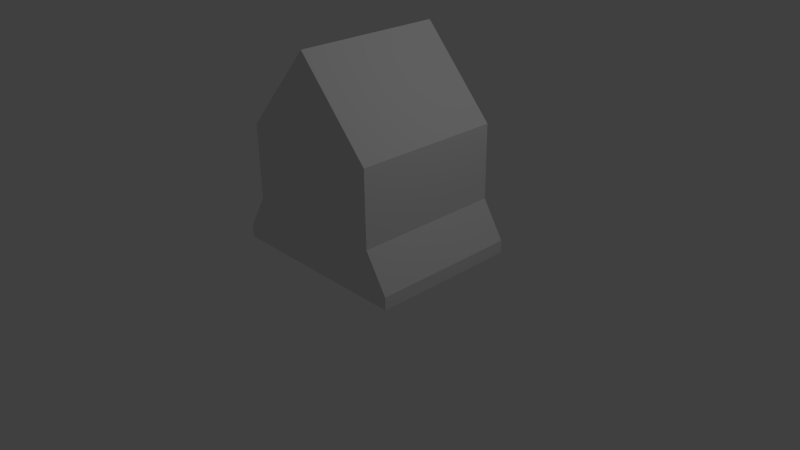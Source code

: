 # Source: Generator.blend  (saved by Blender 2.76.0; exported with 4.5.12 LTS)
import bpy
from mathutils import Matrix  # noqa: F401  (used for matrix-valued properties, if any)

bpy.ops.wm.read_factory_settings(use_empty=True)
scene = bpy.context.scene
scene.name = 'Scene'

# ---- collections
col_collection_1 = bpy.data.collections.new('Collection 1'); scene.collection.children.link(col_collection_1)

# ---- materials (node trees are filled in below, after node groups)
mat_material_001 = bpy.data.materials.new('Material.001')
mat_material_001.alpha_threshold = 0.0
mat_material_001.use_transparent_shadow = False
mat_material_001.roughness = 0.5

# ---- material node trees

# ---- world
world_world = bpy.data.worlds.new('World'); scene.world = world_world
world_world.color = (0.05088, 0.05088, 0.05088)
world_world.use_sun_shadow = False
world_world.sun_shadow_jitter_overblur = 0.0
world_world.cycles.sampling_method = 'MANUAL'
world_world.cycles.sample_map_resolution = 256

# ---- cameras
cam_camera = bpy.data.cameras.new('Camera')
cam_camera.clip_end = 100.0
cam_camera.lens = 35.0
cam_camera.sensor_width = 32.0
cam_camera.sensor_height = 18.0
cam_camera.ortho_scale = 7.314
cam_camera.dof.focus_distance = 0.0
cam_camera.dof.aperture_fstop = 128.0

# ---- lights
light_lamp = bpy.data.lights.new('Lamp', 'POINT')
light_lamp.transmission_factor = 0.0
light_lamp.cutoff_distance = 30.0
light_lamp.energy = 100.0
light_lamp.shadow_buffer_clip_start = 1.001
light_lamp.shadow_soft_size = 0.1
light_lamp.shadow_maximum_resolution = 0.006
light_lamp.use_absolute_resolution = True
light_lamp.cycles.use_multiple_importance_sampling = False

# ---- meshes
me_cube_001 = bpy.data.meshes.new('Cube.001')
me_cube_001.from_pydata([(-1.0, -1.0, -0.1698), (-1.0, -1.0, 1.492), (-1.0, 1.0, -0.1698), (-1.0, 1.0, 1.492), (-1.0, -1.0, 0.4919), (-1.0, 0.0, 1.492), (-1.0, 1.0, 0.4919), (-1.0, 0.0, -0.1698), (0.0, 1.0, 2.604), (0.0, 1.0, -0.1698), (0.0, -1.0, 2.604), (0.0, -1.0, -0.1698), (0.0, 0.0, 2.604), (0.0, 0.0, -0.1876), (0.0, -1.0, 0.0), (0.0, 1.0, 0.0), (-1.0, 0.0, 0.4919), (-1.301, 1.0, 0.0), (-1.301, 1.0, -0.1698), (-1.301, 0.0, -0.1698), (-1.301, -1.0, -0.1698), (-1.301, -1.0, 0.0), (-1.301, 0.0, 0.0)], [], [(4, 16, 22, 21), (14, 4, 0, 11), (12, 8, 3, 5), (10, 12, 5, 1), (0, 7, 13, 11), (7, 2, 9, 13), (10, 1, 4, 14), (6, 15, 9, 2), (3, 8, 15, 6), (0, 4, 21, 20), (1, 5, 16, 4), (5, 3, 6, 16), (22, 17, 18, 19), (21, 22, 19, 20), (6, 2, 18, 17), (2, 7, 19, 18), (16, 6, 17, 22), (7, 0, 20, 19)])
_uv = me_cube_001.uv_layers.new(name='UVMap')
_uv.uv.foreach_set('vector', [0.9293, 0.6054, 0.6972, 0.6054, 0.6972, 0.7195, 0.9293, 0.7195, 0.7676, 0.8737, 0.9997, 0.7595, 0.9997, 0.9131, 0.7676, 0.9131, 0.2324, 0.0002504, 0.0002504, 0.0002503, 0.0002503, 0.2585, 0.2324, 0.2585, 0.4645, 0.0002504, 0.2324, 0.0002504, 0.2324, 0.2585, 0.4645, 0.2585, 0.2324, 0.9555, 0.2324, 0.7233, 0.0002503, 0.7233, 0.0002503, 0.9555, 0.2324, 0.7233, 0.2324, 0.4912, 0.0002504, 0.4912, 0.0002503, 0.7233, 0.9298, 0.6049, 0.6977, 0.3466, 0.6977, 0.1144, 0.9298, 0.0002503, 0.6972, 0.7595, 0.465, 0.8737, 0.465, 0.9131, 0.6972, 0.9131, 0.465, 0.3466, 0.6972, 0.6049, 0.6972, 0.0002503, 0.465, 0.1144, 0.3733, 0.6448, 0.3733, 0.4912, 0.4432, 0.6054, 0.4432, 0.6448, 0.4645, 0.2585, 0.2324, 0.2585, 0.2324, 0.4907, 0.4645, 0.4907, 0.2324, 0.2585, 0.0002503, 0.2585, 0.0002503, 0.4907, 0.2324, 0.4907, 0.6972, 0.7195, 0.465, 0.7195, 0.465, 0.759, 0.6972, 0.759, 0.9293, 0.7195, 0.6972, 0.7195, 0.6972, 0.759, 0.9293, 0.759, 0.6972, 0.7595, 0.6972, 0.9131, 0.7671, 0.9131, 0.7671, 0.8737, 0.3028, 0.4912, 0.3028, 0.7233, 0.3728, 0.7233, 0.3728, 0.4912, 0.6972, 0.6054, 0.465, 0.6054, 0.465, 0.7195, 0.6972, 0.7195, 0.2324, 0.7233, 0.2324, 0.9555, 0.3023, 0.9555, 0.3023, 0.7233])
me_cube_001.materials.append(mat_material_001)
me_cube_001.use_remesh_preserve_volume = False
me_cube_001.use_remesh_preserve_attributes = False
me_cube_001.use_mirror_vertex_groups = False
me_cube_001.update()

# ---- objects
ob_cube = bpy.data.objects.new('Cube', me_cube_001)
ob_lamp = bpy.data.objects.new('Lamp', light_lamp)
ob_camera = bpy.data.objects.new('Camera', cam_camera)

# ---- transforms, parenting, visibility, modifiers, constraints
ob_cube.location = (-0.1555, 0.1578, 0.198)
ob_cube.lineart.crease_threshold = 0.0
_m = ob_cube.modifiers.new('Mirror', 'MIRROR')
ob_lamp.location = (4.076, 1.005, 5.904)
ob_lamp.rotation_euler = (0.6503, 0.05522, 1.866)
ob_lamp.lock_rotations_4d = False
ob_lamp.empty_display_type = 'ARROWS'
ob_lamp.color = (0.0, 0.0, 0.0, 0.0)
ob_lamp.lineart.crease_threshold = 0.0
ob_camera.location = (7.481, -6.508, 5.344)
ob_camera.rotation_euler = (1.109, 0.01082, 0.8149)
ob_camera.lock_rotations_4d = False
ob_camera.empty_display_type = 'ARROWS'
ob_camera.color = (0.0, 0.0, 0.0, 0.0)
ob_camera.display_type = 'WIRE'
ob_camera.lineart.crease_threshold = 0.0

# ---- collection membership
col_collection_1.objects.link(ob_cube)
col_collection_1.objects.link(ob_lamp)
col_collection_1.objects.link(ob_camera)

# ---- scene / render settings (as saved in the file)
scene.camera = ob_camera
scene.frame_start = 1; scene.frame_end = 250; scene.frame_set(1)
scene.render.engine = 'BLENDER_EEVEE_NEXT'
scene.render.resolution_percentage = 50
scene.render.dither_intensity = 0.0
scene.cycles.use_denoising = False
scene.cycles.samples = 10
scene.cycles.sampling_pattern = 'TABULATED_SOBOL'
scene.cycles.light_sampling_threshold = 0.0
scene.cycles.use_adaptive_sampling = False
scene.cycles.use_light_tree = False
scene.cycles.blur_glossy = 0.0
scene.cycles.pixel_filter_type = 'GAUSSIAN'
scene.cycles.sample_clamp_indirect = 0.0
scene.view_settings.view_transform = 'Standard'
bpy.context.view_layer.update()
